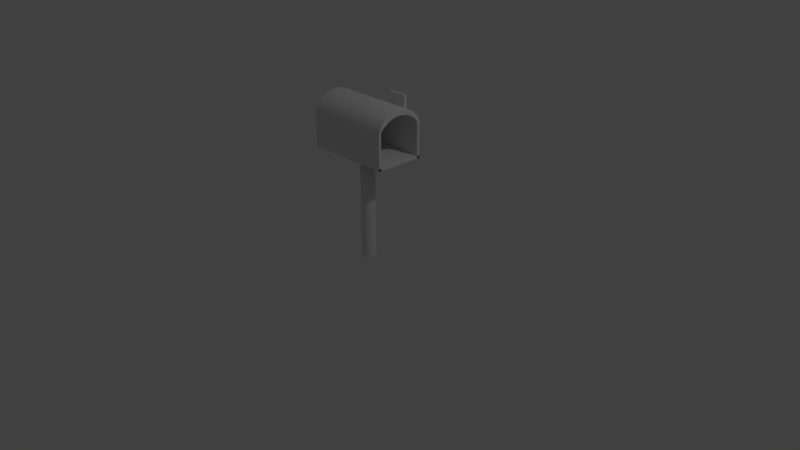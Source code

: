 # Source: Mailbox.blend  (saved by Blender 2.79.0; exported with 4.5.12 LTS)
import bpy
from mathutils import Matrix  # noqa: F401  (used for matrix-valued properties, if any)

bpy.ops.wm.read_factory_settings(use_empty=True)
scene = bpy.context.scene
scene.name = 'Scene'

# ---- collections
col_collection_1 = bpy.data.collections.new('Collection 1'); scene.collection.children.link(col_collection_1)

# ---- materials (node trees are filled in below, after node groups)
mat_material = bpy.data.materials.new('Material')
mat_material.alpha_threshold = 0.0
mat_material.use_transparent_shadow = False
mat_material.roughness = 0.5
mat_material.line_color = (0.0, 0.0, 0.0, 1.0)

# ---- material node trees

# ---- world
world_world = bpy.data.worlds.new('World'); scene.world = world_world
world_world.color = (0.05088, 0.05088, 0.05088)
world_world.use_sun_shadow = False
world_world.sun_shadow_jitter_overblur = 0.0
world_world.cycles.sampling_method = 'MANUAL'

# ---- cameras
cam_camera = bpy.data.cameras.new('Camera')
cam_camera.clip_end = 100.0
cam_camera.lens = 35.0
cam_camera.sensor_width = 32.0
cam_camera.sensor_height = 18.0
cam_camera.ortho_scale = 7.314
cam_camera.dof.focus_distance = 0.0
cam_camera.dof.aperture_fstop = 128.0

# ---- lights
light_lamp = bpy.data.lights.new('Lamp', 'POINT')
light_lamp.transmission_factor = 0.0
light_lamp.cutoff_distance = 30.0
light_lamp.energy = 100.0
light_lamp.shadow_buffer_clip_start = 1.001
light_lamp.shadow_soft_size = 0.1
light_lamp.shadow_maximum_resolution = 0.006
light_lamp.use_absolute_resolution = True

# ---- meshes
me_cube_004 = bpy.data.meshes.new('Cube.004')
me_cube_004.from_pydata([(-1.0, -1.0, 7.151), (-1.0, -0.473, 7.151), (1.0, -1.0, 7.151), (1.0, -0.473, 7.151), (-1.0, -1.0, 5.365), (-1.0, -0.473, 5.365), (1.0, -0.473, 5.365), (1.0, -1.0, 5.365), (0.5442, -1.0, -1.0), (1.0, -1.0, -0.5442), (1.0, -0.473, -0.5442), (0.5442, -0.473, -1.0), (-1.0, -1.0, -0.4889), (-0.4889, -1.0, -1.0), (-0.4889, -0.473, -1.0), (-1.0, -0.473, -0.4889), (-3.667, -1.0, 7.151), (-4.234, -1.0, 6.583), (-4.234, -0.473, 6.583), (-3.667, -0.473, 7.151), (-4.234, -1.0, 6.009), (-3.59, -1.0, 5.365), (-3.59, -0.473, 5.365), (-4.234, -0.473, 6.009), (5.289, -1.07, -4.739), (5.289, -11.66, -4.739), (-13.59, -11.66, -4.739), (-13.59, -1.07, -4.739), (5.289, -1.07, 2.883), (5.289, -11.66, 2.883), (-13.59, -11.66, 2.883), (-13.59, -1.07, 2.883), (-13.59, -11.35, 3.691), (5.29, -11.35, 3.691), (-13.59, -10.85, 4.462), (5.29, -10.85, 4.462), (-13.59, -10.18, 5.138), (5.29, -10.18, 5.138), (-13.59, -9.361, 5.692), (5.29, -9.361, 5.692), (-13.59, -8.43, 6.104), (5.29, -8.43, 6.104), (-13.59, -7.419, 6.358), (5.29, -7.419, 6.358), (-13.59, -6.367, 6.444), (5.29, -6.367, 6.444), (-13.59, -5.316, 6.358), (5.29, -5.316, 6.358), (-13.59, -4.304, 6.104), (5.29, -4.304, 6.104), (-13.59, -3.373, 5.692), (5.29, -3.373, 5.692), (-13.59, -2.556, 5.138), (5.29, -2.556, 5.138), (-13.59, -1.886, 4.462), (5.29, -1.886, 4.462), (-13.59, -1.388, 3.691), (5.29, -1.388, 3.691), (-13.58, -1.081, 2.879), (5.289, -11.66, -4.739), (-13.59, -11.66, -4.739), (5.289, -11.66, 2.883), (-13.59, -11.66, 2.883), (5.289, -11.13, -4.739), (-13.59, -11.13, -4.739), (5.289, -11.13, 2.883), (-13.59, -11.13, 2.883), (5.289, -1.6, -4.739), (-13.59, -1.6, -4.739), (5.289, -1.6, 2.883), (-13.59, -1.6, 2.883), (5.289, -1.07, -4.205), (5.289, -11.66, -4.205), (-13.59, -1.07, -4.205), (-13.59, -11.66, -4.205), (-12.64, -11.66, -4.74), (-12.64, -1.07, -4.74), (-12.64, -11.66, 2.883), (-12.64, -1.081, 2.879), (-12.64, -11.35, 3.692), (-12.64, -10.85, 4.463), (-12.64, -10.18, 5.139), (-12.64, -9.361, 5.693), (-12.64, -8.43, 6.105), (-12.64, -7.419, 6.359), (-12.64, -6.367, 6.445), (-12.64, -5.316, 6.359), (-12.64, -4.304, 6.105), (-12.64, -3.373, 5.693), (-12.64, -2.556, 5.139), (-12.64, -1.886, 4.463), (-12.64, -1.388, 3.692), (-12.64, -1.081, 2.88), (-12.64, -11.66, 2.884), (5.289, -1.07, -4.739), (5.289, -11.66, -4.739), (-13.59, -11.66, -4.739), (-13.59, -1.07, -4.739), (5.289, -1.07, 2.883), (5.289, -11.66, 2.883), (-13.59, -11.66, 2.883), (-13.59, -1.07, 2.883), (-13.59, -11.35, 3.691), (5.29, -11.35, 3.691), (-13.59, -10.85, 4.462), (5.29, -10.85, 4.462), (-13.59, -10.18, 5.138), (5.29, -10.18, 5.138), (-13.59, -9.361, 5.692), (5.29, -9.361, 5.692), (-13.59, -8.43, 6.104), (5.29, -8.43, 6.104), (-13.59, -7.419, 6.358), (5.29, -7.419, 6.358), (-13.59, -6.367, 6.444), (5.29, -6.367, 6.444), (-13.59, -5.316, 6.358), (5.29, -5.316, 6.358), (-13.59, -4.304, 6.104), (5.29, -4.304, 6.104), (-13.59, -3.373, 5.692), (5.29, -3.373, 5.692), (-13.59, -2.556, 5.138), (5.29, -2.556, 5.138), (-13.59, -1.886, 4.462), (5.29, -1.886, 4.462), (-13.59, -1.388, 3.691), (5.29, -1.388, 3.691), (-13.58, -1.081, 2.879), (5.289, -1.07, -4.739), (5.289, -11.66, -4.739), (-13.59, -11.66, -4.739), (-13.59, -1.07, -4.739), (5.289, -11.66, 1.75), (-13.59, -11.66, 1.75), (5.29, -11.35, 2.557), (-13.59, -11.35, 2.557), (-13.59, -10.85, 3.328), (5.29, -10.85, 3.328), (-13.59, -10.18, 4.004), (5.29, -10.18, 4.004), (-13.59, -9.362, 4.559), (5.29, -9.362, 4.559), (-13.59, -8.43, 4.971), (5.29, -8.43, 4.971), (-13.59, -7.419, 5.224), (5.29, -7.419, 5.224), (-13.59, -6.367, 5.31), (5.29, -6.367, 5.31), (-13.59, -5.316, 5.224), (5.29, -5.316, 5.224), (-13.59, -4.305, 4.971), (5.29, -4.305, 4.971), (-13.59, -3.373, 4.559), (5.29, -3.373, 4.559), (-13.59, -2.556, 4.004), (5.29, -2.556, 4.004), (-13.59, -1.886, 3.328), (5.29, -1.886, 3.328), (-13.59, -1.388, 2.557), (5.29, -1.388, 2.557), (-13.58, -1.081, 1.746), (5.289, -1.07, 1.75), (5.29, -4.304, 6.104), (5.29, -4.305, 4.971), (5.29, -10.85, 4.462), (5.29, -11.35, 3.691), (5.29, -10.18, 5.138), (5.29, -9.361, 5.692), (5.29, -1.886, 3.328), (5.29, -1.886, 4.462), (5.29, -8.43, 6.104), (5.29, -1.388, 3.691), (5.29, -1.388, 2.557), (5.29, -7.419, 6.358), (5.29, -10.18, 4.004), (5.29, -6.367, 6.444), (5.29, -9.362, 4.559), (5.29, -5.316, 6.358), (5.29, -3.373, 5.692), (5.29, -2.556, 5.138), (5.29, -6.367, 5.31), (5.29, -5.316, 5.224), (5.289, -1.07, 2.883), (5.289, -11.66, 2.883), (5.29, -10.85, 3.328), (5.29, -11.35, 2.557), (5.29, -8.43, 4.971), (5.29, -7.419, 5.224), (5.29, -3.373, 4.559), (5.29, -2.556, 4.004), (5.289, -1.07, 1.75), (5.289, -11.66, 1.75), (-4.149, -4.849, -28.07), (-4.149, -4.849, -4.746), (-3.852, -4.879, -28.07), (-3.852, -4.879, -4.746), (-3.567, -4.965, -28.07), (-3.567, -4.965, -4.746), (-3.304, -5.106, -28.07), (-3.304, -5.106, -4.746), (-3.073, -5.295, -28.07), (-3.073, -5.295, -4.746), (-2.884, -5.526, -28.07), (-2.884, -5.526, -4.746), (-2.744, -5.789, -28.07), (-2.744, -5.789, -4.746), (-2.657, -6.074, -28.07), (-2.657, -6.074, -4.746), (-2.628, -6.371, -28.07), (-2.628, -6.371, -4.746), (-2.657, -6.668, -28.07), (-2.657, -6.668, -4.746), (-2.744, -6.953, -28.07), (-2.744, -6.953, -4.746), (-2.884, -7.216, -28.07), (-2.884, -7.216, -4.746), (-3.073, -7.446, -28.07), (-3.073, -7.446, -4.746), (-3.304, -7.636, -28.07), (-3.304, -7.636, -4.746), (-3.567, -7.776, -28.07), (-3.567, -7.776, -4.746), (-3.852, -7.863, -28.07), (-3.852, -7.863, -4.746), (-4.149, -7.892, -28.07), (-4.149, -7.892, -4.746), (-4.446, -7.863, -28.07), (-4.446, -7.863, -4.746), (-4.731, -7.776, -28.07), (-4.731, -7.776, -4.746), (-4.994, -7.636, -28.07), (-4.994, -7.636, -4.746), (-5.225, -7.446, -28.07), (-5.225, -7.446, -4.746), (-5.414, -7.216, -28.07), (-5.414, -7.216, -4.746), (-5.555, -6.953, -28.07), (-5.555, -6.953, -4.746), (-5.641, -6.668, -28.07), (-5.641, -6.668, -4.746), (-5.67, -6.371, -28.07), (-5.67, -6.371, -4.746), (-5.641, -6.074, -28.07), (-5.641, -6.074, -4.746), (-5.555, -5.789, -28.07), (-5.555, -5.789, -4.746), (-5.414, -5.526, -28.07), (-5.414, -5.526, -4.746), (-5.225, -5.295, -28.07), (-5.225, -5.295, -4.746), (-4.994, -5.106, -28.07), (-4.994, -5.106, -4.746), (-4.731, -4.965, -28.07), (-4.731, -4.965, -4.746), (-4.446, -4.879, -28.07), (-4.446, -4.879, -4.746)], [], [(4, 0, 16, 17, 20, 21), (5, 1, 3, 6), (6, 3, 2, 7), (7, 2, 0, 4), (3, 1, 0, 2), (14, 15, 5, 6, 10, 11), (14, 11, 8, 13), (8, 9, 7, 4, 12, 13), (0, 1, 19, 16), (5, 4, 21, 22), (8, 11, 10, 9), (10, 6, 7, 9), (14, 13, 12, 15), (12, 4, 5, 15), (16, 19, 18, 17), (1, 5, 22, 23, 18, 19), (20, 23, 22, 21), (20, 17, 18, 23), (26, 25, 59, 60), (30, 29, 33, 32), (32, 33, 35, 34), (34, 35, 37, 36), (36, 37, 39, 38), (38, 39, 41, 40), (40, 41, 43, 42), (42, 43, 45, 44), (44, 45, 47, 46), (46, 47, 49, 48), (48, 49, 51, 50), (50, 51, 53, 52), (52, 53, 55, 54), (54, 55, 57, 56), (57, 28, 58, 56), (30, 26, 60, 62), (25, 29, 61, 59), (29, 30, 62, 61), (63, 64, 66, 65), (61, 62, 66, 65), (59, 63, 65, 61), (69, 70, 68, 67), (31, 28, 69, 70), (28, 69, 67, 24), (71, 73, 74, 72), (24, 71, 72, 25), (26, 27, 73, 74), (76, 78, 77, 75), (30, 58, 78, 77), (79, 93, 92, 91, 90, 89, 88, 87, 86, 85, 84, 83, 82, 81, 80), (58, 30, 93, 92), (94, 95, 96, 97), (95, 99, 100, 96), (98, 94, 97, 101), (156, 154, 189, 190), (120, 118, 151, 153), (138, 135, 186, 185), (128, 126, 159, 161), (110, 108, 141, 143), (117, 119, 163, 178), (118, 116, 149, 151), (135, 133, 192, 186), (146, 144, 187, 188), (126, 124, 157, 159), (108, 106, 139, 141), (125, 127, 172, 170), (102, 104, 106, 108, 110, 112, 114, 116, 118, 120, 122, 124, 126, 128, 100), (97, 96, 100, 128), (129, 130, 131, 132), (134, 136, 135, 133), (136, 137, 138, 135), (137, 139, 140, 138), (139, 141, 142, 140), (141, 143, 144, 142), (143, 145, 146, 144), (145, 147, 148, 146), (147, 149, 150, 148), (149, 151, 152, 150), (151, 153, 154, 152), (153, 155, 156, 154), (155, 157, 158, 156), (157, 159, 160, 158), (160, 159, 161, 162), (112, 110, 143, 145), (102, 100, 134, 136), (107, 109, 168, 167), (104, 102, 136, 137), (122, 120, 153, 155), (162, 160, 173, 191), (154, 152, 164, 189), (115, 117, 178, 176), (114, 112, 145, 147), (144, 142, 177, 187), (123, 125, 170, 180), (106, 104, 137, 139), (124, 122, 155, 157), (105, 107, 167, 165), (152, 150, 182, 164), (116, 114, 147, 149), (163, 164, 189, 179), (168, 177, 187, 171), (178, 182, 164, 163), (170, 169, 173, 172), (167, 175, 177, 168), (176, 181, 182, 178), (171, 187, 188, 174), (172, 173, 191, 183), (166, 186, 185, 165), (179, 189, 190, 180), (184, 192, 186, 166), (174, 188, 181, 176), (165, 185, 175, 167), (180, 190, 169, 170), (109, 111, 171, 168), (148, 146, 188, 181), (119, 121, 179, 163), (140, 138, 185, 175), (158, 156, 190, 169), (98, 162, 191, 183), (111, 113, 174, 171), (127, 98, 183, 172), (150, 148, 181, 182), (133, 99, 184, 192), (99, 103, 166, 184), (103, 105, 165, 166), (121, 123, 180, 179), (142, 140, 175, 177), (160, 158, 169, 173), (113, 115, 176, 174), (193, 194, 196, 195), (195, 196, 198, 197), (197, 198, 200, 199), (199, 200, 202, 201), (201, 202, 204, 203), (203, 204, 206, 205), (205, 206, 208, 207), (207, 208, 210, 209), (209, 210, 212, 211), (211, 212, 214, 213), (213, 214, 216, 215), (215, 216, 218, 217), (217, 218, 220, 219), (219, 220, 222, 221), (221, 222, 224, 223), (223, 224, 226, 225), (225, 226, 228, 227), (227, 228, 230, 229), (229, 230, 232, 231), (231, 232, 234, 233), (233, 234, 236, 235), (235, 236, 238, 237), (237, 238, 240, 239), (239, 240, 242, 241), (241, 242, 244, 243), (243, 244, 246, 245), (245, 246, 248, 247), (247, 248, 250, 249), (249, 250, 252, 251), (251, 252, 254, 253), (196, 194, 256, 254, 252, 250, 248, 246, 244, 242, 240, 238, 236, 234, 232, 230, 228, 226, 224, 222, 220, 218, 216, 214, 212, 210, 208, 206, 204, 202, 200, 198), (253, 254, 256, 255), (255, 256, 194, 193), (193, 195, 197, 199, 201, 203, 205, 207, 209, 211, 213, 215, 217, 219, 221, 223, 225, 227, 229, 231, 233, 235, 237, 239, 241, 243, 245, 247, 249, 251, 253, 255)])
me_cube_004.materials.append(mat_material)
me_cube_004.use_remesh_preserve_volume = False
me_cube_004.use_remesh_preserve_attributes = False
me_cube_004.use_mirror_vertex_groups = False
me_cube_004.update()

# ---- objects
ob_cube_002 = bpy.data.objects.new('Cube.002', me_cube_004)
ob_lamp = bpy.data.objects.new('Lamp', light_lamp)
ob_camera = bpy.data.objects.new('Camera', cam_camera)

# ---- transforms, parenting, visibility, modifiers, constraints
ob_cube_002.location = (0.2502, 0.3841, 1.692)
ob_cube_002.scale = (0.06029, 0.06029, 0.06029)
ob_cube_002.lineart.crease_threshold = 0.0
ob_lamp.location = (4.076, 1.005, 5.904)
ob_lamp.rotation_euler = (0.6503, 0.05522, 1.866)
ob_lamp.lock_rotations_4d = False
ob_lamp.empty_display_type = 'ARROWS'
ob_lamp.color = (0.0, 0.0, 0.0, 0.0)
ob_lamp.lineart.crease_threshold = 0.0
ob_camera.location = (7.481, -6.508, 5.344)
ob_camera.rotation_euler = (1.109, -0.0, 0.8149)
ob_camera.lock_rotations_4d = False
ob_camera.empty_display_type = 'ARROWS'
ob_camera.color = (0.0, 0.0, 0.0, 0.0)
ob_camera.display_type = 'WIRE'
ob_camera.lineart.crease_threshold = 0.0

# ---- collection membership
col_collection_1.objects.link(ob_cube_002)
col_collection_1.objects.link(ob_lamp)
col_collection_1.objects.link(ob_camera)

# ---- scene / render settings (as saved in the file)
scene.camera = ob_camera
scene.frame_start = 1; scene.frame_end = 250; scene.frame_set(1)
scene.render.engine = 'BLENDER_EEVEE_NEXT'
scene.render.resolution_percentage = 50
scene.render.dither_intensity = 0.0
scene.cycles.use_denoising = False
scene.cycles.samples = 128
scene.cycles.sampling_pattern = 'TABULATED_SOBOL'
scene.cycles.use_adaptive_sampling = False
scene.cycles.use_light_tree = False
scene.cycles.blur_glossy = 0.0
scene.cycles.sample_clamp_indirect = 0.0
scene.view_settings.view_transform = 'Standard'
bpy.context.view_layer.update()
